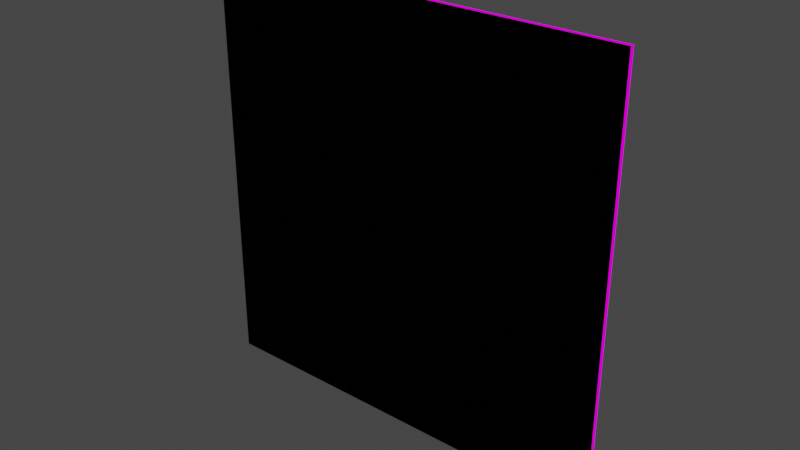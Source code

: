 # Source: panel.blend  (saved by Blender 3.5.10; exported with 4.5.12 LTS)
import bpy
from mathutils import Matrix  # noqa: F401  (used for matrix-valued properties, if any)

bpy.ops.wm.read_factory_settings(use_empty=True)
scene = bpy.context.scene
scene.name = 'Scene'

# ---- collections
col_collection = bpy.data.collections.new('Collection'); scene.collection.children.link(col_collection)

# ---- images (referenced by path relative to the original .blend; pixels are not part of the script)
import os
ASSET_DIR = os.environ.get("B2B_ASSET_DIR", "")  # directory of the original .blend (textures are referenced by path, not embedded)
HERE = os.path.dirname(os.path.abspath(__file__))  # packed textures are extracted next to this script under _unpacked/

def load_image(name, relpath, width, height, colorspace="sRGB"):
    """Load a texture the original file referenced (path relative to the .blend, or extracted next to this script)."""
    p = next((c for c in (os.path.join(HERE, relpath), os.path.join(ASSET_DIR, relpath)) if relpath and os.path.exists(c)), "")
    if p:
        img = bpy.data.images.load(p, check_existing=True)
        img.name = name
    else:  # same state as the original file: an image datablock whose file is absent (Cycles renders it pink)
        img = bpy.data.images.new(name, width, height)
        img.source = "FILE"
        img.filepath = "//" + (relpath or name)
    img.colorspace_settings.name = colorspace
    return img
img_default_screen_png = load_image('default_screen.png', 'default_screen.png', 1024, 1024, 'sRGB')

# ---- materials (node trees are filled in below, after node groups)
mat_surface = bpy.data.materials.new('Surface')
mat_surface.alpha_threshold = 0.0
mat_surface.use_backface_culling = True
mat_surface.use_transparent_shadow = False
mat_surface.line_color = (0.0, 0.0, 0.0, 1.0)
mat_back = bpy.data.materials.new('Back')
mat_back.use_backface_culling = True
mat_back.use_transparent_shadow = False

# ---- material node trees
mat_surface.use_nodes = True; mat_surface.node_tree.nodes.clear()
_N = mat_surface.node_tree.nodes; _L = mat_surface.node_tree.links
n0 = _N.new('ShaderNodeTexImage'); n0.name = 'Image Texture'; n0.location = (-280, 280)
n0.image = img_default_screen_png
n1 = _N.new('ShaderNodeBackground'); n1.name = 'Background'; n1.location = (-20, 280)
n2 = _N.new('ShaderNodeBsdfTransparent'); n2.name = 'Transparent BSDF'; n2.location = (-20, 360)
n2.width = 136
n3 = _N.new('ShaderNodeMixShader'); n3.name = 'Mix Shader'; n3.location = (140, 360)
n4 = _N.new('ShaderNodeOutputMaterial'); n4.name = 'Material Output'; n4.location = (300, 360)
_L.new(n0.outputs[0], n1.inputs[0])
_L.new(n3.outputs[0], n4.inputs[0])
_L.new(n0.outputs[1], n3.inputs[0])
_L.new(n2.outputs[0], n3.inputs[1])
_L.new(n1.outputs[0], n3.inputs[2])
n4.is_active_output = True
mat_back.use_nodes = True; mat_back.node_tree.nodes.clear()
_N = mat_back.node_tree.nodes; _L = mat_back.node_tree.links
n0 = _N.new('ShaderNodeBsdfPrincipled'); n0.name = 'Principled BSDF'; n0.location = (10, 300)
n0.distribution = 'GGX'
n0.subsurface_method = 'RANDOM_WALK_SKIN'
n0.inputs[0].default_value = (0.0, 0.0, 0.0, 1.0)
n0.inputs[1].default_value = 1.0
n0.inputs[2].default_value = 0.8175
n0.inputs[3].default_value = 1.45
n0.inputs[27].default_value = (0.0, 0.0, 0.0, 1.0)
n0.inputs[28].default_value = 1.0
n1 = _N.new('ShaderNodeOutputMaterial'); n1.name = 'Material Output'; n1.location = (300, 300)
_L.new(n0.outputs[0], n1.inputs[0])
n1.is_active_output = True

# ---- world
world_world = bpy.data.worlds.new('World'); scene.world = world_world
world_world.use_nodes = True; world_world.node_tree.nodes.clear()
_N = world_world.node_tree.nodes; _L = world_world.node_tree.links
n0 = _N.new('ShaderNodeOutputWorld'); n0.name = 'World Output'; n0.location = (300, 300)
n1 = _N.new('ShaderNodeBackground'); n1.name = 'Background'; n1.location = (10, 300)
n1.inputs[0].default_value = (0.05088, 0.05088, 0.05088, 1.0)
_L.new(n1.outputs[0], n0.inputs[0])
n0.is_active_output = True
world_world.color = (0.05088, 0.05088, 0.05088)
world_world.use_sun_shadow = False
world_world.sun_shadow_jitter_overblur = 0.0

# ---- meshes
me_cube = bpy.data.meshes.new('Cube')
me_cube.from_pydata([(0.5, 0.0, -0.5), (0.5, 0.0, 0.5), (-0.5, 0.0, -0.5), (-0.5, 0.0, 0.5)], [], [(1, 0, 2, 3)])
me_cube.polygons.foreach_set('use_smooth', [True] * 1)
_k = set([(0, 1), (0, 2), (1, 3), (2, 3)])
me_cube.attributes.new('sharp_edge', 'BOOLEAN', 'EDGE').data.foreach_set('value', [ (min(e.vertices), max(e.vertices)) in _k for e in me_cube.edges])
_k = {(1, 3): 1.0, (0, 2): 1.0, (0, 1): 1.0, (2, 3): 1.0}
me_cube.attributes.new('crease_edge', 'FLOAT', 'EDGE').data.foreach_set('value', [_k.get((min(e.vertices), max(e.vertices)), 0.0) for e in me_cube.edges])
_uv = me_cube.uv_layers.new(name='UVMap')
_uv.uv.foreach_set('vector', [0.0001, 0.9999, 0.0001001, 9.997e-05, 0.9999, 0.0001001, 0.9999, 0.9999])
_ca = me_cube.color_attributes.new('Attribute', 'BYTE_COLOR', 'CORNER')
_ca.data.foreach_set('color', [1.0, 1.0, 1.0, 1.0, 1.0, 1.0, 1.0, 1.0, 1.0, 1.0, 1.0, 1.0, 1.0, 1.0, 1.0, 1.0])
me_cube.materials.append(mat_surface)
me_cube.materials.append(mat_back)
me_cube.update()
me_cube.normals_split_custom_set([tuple(v) for v in zip(*[iter([0.0, 1.0, 0.0, 0.0, 1.0, 0.0, 0.0, 1.0, 0.0, 0.0, 1.0, 0.0])] * 3)])
arm_armature = bpy.data.armatures.new('Armature')  # bones are not reproduced

# ---- objects
ob_panel = bpy.data.objects.new('Panel', me_cube)
ob_frame = bpy.data.objects.new('Frame', arm_armature)

# ---- transforms, parenting, visibility, modifiers, constraints
ob_panel.location = (0.0, 0.0, 0.0)
ob_panel.rotation_mode = 'QUATERNION'
ob_panel.rotation_quaternion = (1.0, 0.0, 0.0, 0.0)
_vg = ob_panel.vertex_groups.new(name='Left')
for _i, _w in zip([0, 1], [0.9999, 0.9839]): _vg.add([_i], _w, 'REPLACE')
_vg = ob_panel.vertex_groups.new(name='Right')
for _i, _w in zip([2, 3], [0.9995, 1.0]): _vg.add([_i], _w, 'REPLACE')
_m = ob_panel.modifiers.new('Subdivision', 'SUBSURF')
_m.boundary_smooth = 'PRESERVE_CORNERS'
_m.subdivision_type = 'SIMPLE'
_m.levels = 4
_m.render_levels = 4
_m = ob_panel.modifiers.new('Solidify', 'SOLIDIFY')
_m.material_offset = 1
_m.use_even_offset = True
_m = ob_panel.modifiers.new('Armature', 'ARMATURE')
_m.object = ob_frame
ob_frame.location = (0.0, 0.0, 0.0)

# ---- collection membership
scene.collection.objects.link(ob_panel)
col_collection.objects.link(ob_frame)

# ---- scene / render settings (as saved in the file)
scene.frame_start = 1; scene.frame_end = 250; scene.frame_set(1)
scene.render.engine = 'BLENDER_EEVEE_NEXT'
scene.cycles.use_denoising = False
scene.cycles.sampling_pattern = 'TABULATED_SOBOL'
scene.view_settings.view_transform = 'Filmic'
bpy.context.view_layer.update()

# ---- added for rendering (the .blend has no active camera and no usable light): camera, sun
cam_auto = bpy.data.cameras.new('AutoCamera')
cam_auto.lens = 50.0
cam_auto.sensor_width = 36.0
cam_auto.clip_end = 1000.0
ob_auto_camera = bpy.data.objects.new('AutoCamera', cam_auto)
scene.collection.objects.link(ob_auto_camera)
ob_auto_camera.location = (1.33522, -1.6061, 1.07111)
ob_auto_camera.rotation_euler = (1.09748, -7.21219e-08, 0.694738)
scene.camera = ob_auto_camera
light_auto_sun = bpy.data.lights.new('AutoSun', 'SUN')
light_auto_sun.energy = 3.0
light_auto_sun.angle = 0.0523599
ob_auto_sun = bpy.data.objects.new('AutoSun', light_auto_sun)
scene.collection.objects.link(ob_auto_sun)
ob_auto_sun.rotation_euler = (0.872665, 0.174533, 0.523599)
bpy.context.view_layer.update()
